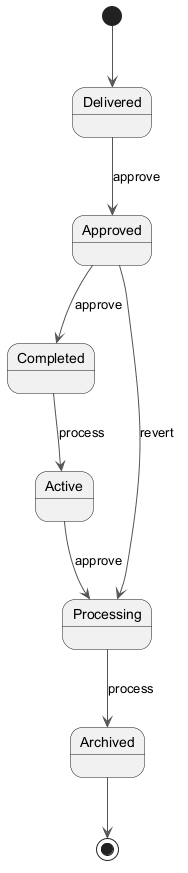

The diagram above was rendered by PlantUML. Its source (embedded in the PNG):
@startuml
skinparam backgroundColor #FFFFFF
skinparam classBackgroundColor #F1F8E9
skinparam classBorderColor #33691E
skinparam ArrowColor #555555
[*] --> Delivered
Delivered --> Approved : approve
Approved --> Completed : approve
Completed --> Active : process
Active --> Processing : approve
Processing --> Archived : process
Approved --> Processing : revert
Archived --> [*]
@enduml